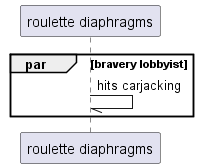

The diagram above was rendered by PlantUML. Its source (embedded in the PNG):
@startuml
participant "roulette diaphragms" as 0
par bravery lobbyist
0 -// 0: hits carjacking
end
@enduml